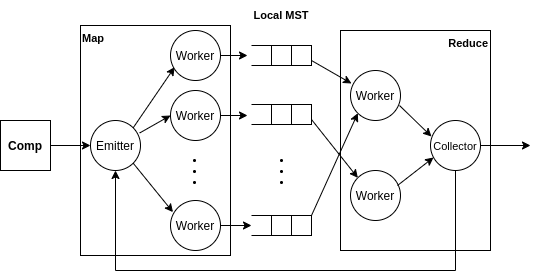

The diagram above was exported from draw.io. Its source (the exported page's mxGraphModel, read from the mxfile embedded in the PNG):
<mxGraphModel dx="385" dy="688" grid="1" gridSize="10" guides="1" tooltips="1" connect="1" arrows="1" fold="1" page="1" pageScale="1" pageWidth="850" pageHeight="1100" math="0" shadow="0">
  <root>
    <mxCell id="0" />
    <mxCell id="1" parent="0" />
    <mxCell id="cNhCrr9fAx5FyXRhHzY5-4" style="edgeStyle=orthogonalEdgeStyle;rounded=0;orthogonalLoop=1;jettySize=auto;html=1;entryX=0;entryY=0.5;entryDx=0;entryDy=0;" parent="1" source="cNhCrr9fAx5FyXRhHzY5-3" edge="1" target="cNhCrr9fAx5FyXRhHzY5-5">
      <mxGeometry relative="1" as="geometry">
        <mxPoint x="200" y="400" as="targetPoint" />
      </mxGeometry>
    </mxCell>
    <mxCell id="cNhCrr9fAx5FyXRhHzY5-3" value="&lt;b&gt;Comp&lt;/b&gt;" style="whiteSpace=wrap;html=1;aspect=fixed;" parent="1" vertex="1">
      <mxGeometry x="110" y="370" width="50" height="50" as="geometry" />
    </mxCell>
    <mxCell id="cNhCrr9fAx5FyXRhHzY5-5" value="Emitter" style="ellipse;whiteSpace=wrap;html=1;aspect=fixed;" parent="1" vertex="1">
      <mxGeometry x="200" y="370" width="50" height="50" as="geometry" />
    </mxCell>
    <mxCell id="cNhCrr9fAx5FyXRhHzY5-7" value="" style="endArrow=classic;html=1;rounded=0;entryX=0.083;entryY=0.733;entryDx=0;entryDy=0;exitX=1;exitY=0;exitDx=0;exitDy=0;entryPerimeter=0;" parent="1" source="cNhCrr9fAx5FyXRhHzY5-5" target="cNhCrr9fAx5FyXRhHzY5-11" edge="1">
      <mxGeometry width="50" height="50" relative="1" as="geometry">
        <mxPoint x="260" y="390" as="sourcePoint" />
        <mxPoint x="310" y="360" as="targetPoint" />
      </mxGeometry>
    </mxCell>
    <mxCell id="cNhCrr9fAx5FyXRhHzY5-27" style="edgeStyle=orthogonalEdgeStyle;rounded=0;orthogonalLoop=1;jettySize=auto;html=1;exitX=1;exitY=0.5;exitDx=0;exitDy=0;entryX=0.018;entryY=0.886;entryDx=0;entryDy=0;entryPerimeter=0;" parent="1" source="cNhCrr9fAx5FyXRhHzY5-9" edge="1">
      <mxGeometry relative="1" as="geometry">
        <mxPoint x="360.99" y="474.9200000000001" as="targetPoint" />
      </mxGeometry>
    </mxCell>
    <mxCell id="cNhCrr9fAx5FyXRhHzY5-9" value="Worker" style="ellipse;whiteSpace=wrap;html=1;aspect=fixed;" parent="1" vertex="1">
      <mxGeometry x="280" y="450" width="50" height="50" as="geometry" />
    </mxCell>
    <mxCell id="cNhCrr9fAx5FyXRhHzY5-25" style="edgeStyle=orthogonalEdgeStyle;rounded=0;orthogonalLoop=1;jettySize=auto;html=1;exitX=1;exitY=0.5;exitDx=0;exitDy=0;entryX=-0.055;entryY=0.382;entryDx=0;entryDy=0;entryPerimeter=0;" parent="1" source="cNhCrr9fAx5FyXRhHzY5-10" edge="1">
      <mxGeometry relative="1" as="geometry">
        <mxPoint x="356.975" y="364.03999999999996" as="targetPoint" />
      </mxGeometry>
    </mxCell>
    <mxCell id="cNhCrr9fAx5FyXRhHzY5-10" value="Worker" style="ellipse;whiteSpace=wrap;html=1;aspect=fixed;" parent="1" vertex="1">
      <mxGeometry x="280" y="340" width="50" height="50" as="geometry" />
    </mxCell>
    <mxCell id="RLNs4llmbBiww5GCUzt6-1" style="edgeStyle=orthogonalEdgeStyle;rounded=0;orthogonalLoop=1;jettySize=auto;html=1;exitX=1;exitY=0.5;exitDx=0;exitDy=0;entryX=-0.055;entryY=0.114;entryDx=0;entryDy=0;entryPerimeter=0;" edge="1" parent="1" source="cNhCrr9fAx5FyXRhHzY5-11">
      <mxGeometry relative="1" as="geometry">
        <mxPoint x="356.975" y="305.0799999999999" as="targetPoint" />
      </mxGeometry>
    </mxCell>
    <mxCell id="cNhCrr9fAx5FyXRhHzY5-11" value="Worker" style="ellipse;whiteSpace=wrap;html=1;aspect=fixed;" parent="1" vertex="1">
      <mxGeometry x="280" y="280" width="50" height="50" as="geometry" />
    </mxCell>
    <mxCell id="cNhCrr9fAx5FyXRhHzY5-12" value="" style="endArrow=classic;html=1;rounded=0;entryX=0;entryY=0.5;entryDx=0;entryDy=0;exitX=0.983;exitY=0.25;exitDx=0;exitDy=0;exitPerimeter=0;" parent="1" source="cNhCrr9fAx5FyXRhHzY5-5" target="cNhCrr9fAx5FyXRhHzY5-10" edge="1">
      <mxGeometry width="50" height="50" relative="1" as="geometry">
        <mxPoint x="259" y="380" as="sourcePoint" />
        <mxPoint x="318.7867965644035" y="321.21320343559637" as="targetPoint" />
      </mxGeometry>
    </mxCell>
    <mxCell id="cNhCrr9fAx5FyXRhHzY5-14" value="" style="endArrow=classic;html=1;rounded=0;entryX=0.05;entryY=0.233;entryDx=0;entryDy=0;exitX=1;exitY=1;exitDx=0;exitDy=0;entryPerimeter=0;" parent="1" source="cNhCrr9fAx5FyXRhHzY5-5" target="cNhCrr9fAx5FyXRhHzY5-9" edge="1">
      <mxGeometry width="50" height="50" relative="1" as="geometry">
        <mxPoint x="260" y="430" as="sourcePoint" />
        <mxPoint x="310" y="380" as="targetPoint" />
      </mxGeometry>
    </mxCell>
    <mxCell id="cNhCrr9fAx5FyXRhHzY5-20" value="" style="ellipse;whiteSpace=wrap;html=1;aspect=fixed;fillColor=#000000;" parent="1" vertex="1">
      <mxGeometry x="303" y="409" width="2" height="2" as="geometry" />
    </mxCell>
    <mxCell id="cNhCrr9fAx5FyXRhHzY5-21" value="" style="ellipse;whiteSpace=wrap;html=1;aspect=fixed;fillColor=#000000;" parent="1" vertex="1">
      <mxGeometry x="303" y="420" width="2" height="2" as="geometry" />
    </mxCell>
    <mxCell id="cNhCrr9fAx5FyXRhHzY5-22" value="" style="ellipse;whiteSpace=wrap;html=1;aspect=fixed;fillColor=#000000;" parent="1" vertex="1">
      <mxGeometry x="303" y="431" width="2" height="2" as="geometry" />
    </mxCell>
    <mxCell id="RLNs4llmbBiww5GCUzt6-8" value="Worker" style="ellipse;whiteSpace=wrap;html=1;aspect=fixed;" vertex="1" parent="1">
      <mxGeometry x="460" y="320" width="50" height="50" as="geometry" />
    </mxCell>
    <mxCell id="RLNs4llmbBiww5GCUzt6-9" value="Worker" style="ellipse;whiteSpace=wrap;html=1;aspect=fixed;" vertex="1" parent="1">
      <mxGeometry x="460" y="420" width="50" height="50" as="geometry" />
    </mxCell>
    <mxCell id="RLNs4llmbBiww5GCUzt6-11" value="" style="endArrow=classic;html=1;rounded=0;entryX=0.02;entryY=0.26;entryDx=0;entryDy=0;entryPerimeter=0;exitX=1;exitY=0.75;exitDx=0;exitDy=0;" edge="1" parent="1" source="RLNs4llmbBiww5GCUzt6-36" target="RLNs4llmbBiww5GCUzt6-8">
      <mxGeometry width="50" height="50" relative="1" as="geometry">
        <mxPoint x="415" y="309.03999999999996" as="sourcePoint" />
        <mxPoint x="470" y="270" as="targetPoint" />
      </mxGeometry>
    </mxCell>
    <mxCell id="RLNs4llmbBiww5GCUzt6-12" value="" style="endArrow=classic;html=1;rounded=0;entryX=0;entryY=1;entryDx=0;entryDy=0;exitX=1;exitY=0;exitDx=0;exitDy=0;" edge="1" parent="1" source="RLNs4llmbBiww5GCUzt6-28" target="RLNs4llmbBiww5GCUzt6-8">
      <mxGeometry width="50" height="50" relative="1" as="geometry">
        <mxPoint x="416.98" y="474.9200000000001" as="sourcePoint" />
        <mxPoint x="470" y="430" as="targetPoint" />
      </mxGeometry>
    </mxCell>
    <mxCell id="RLNs4llmbBiww5GCUzt6-13" value="" style="endArrow=classic;html=1;rounded=0;exitX=1;exitY=0.75;exitDx=0;exitDy=0;entryX=0;entryY=0;entryDx=0;entryDy=0;" edge="1" parent="1" source="RLNs4llmbBiww5GCUzt6-40" target="RLNs4llmbBiww5GCUzt6-9">
      <mxGeometry width="50" height="50" relative="1" as="geometry">
        <mxPoint x="416.98" y="364.9200000000001" as="sourcePoint" />
        <mxPoint x="610" y="390" as="targetPoint" />
      </mxGeometry>
    </mxCell>
    <mxCell id="RLNs4llmbBiww5GCUzt6-19" style="edgeStyle=orthogonalEdgeStyle;rounded=0;orthogonalLoop=1;jettySize=auto;html=1;entryX=0.5;entryY=1;entryDx=0;entryDy=0;fontSize=11;" edge="1" parent="1" source="RLNs4llmbBiww5GCUzt6-15" target="cNhCrr9fAx5FyXRhHzY5-5">
      <mxGeometry relative="1" as="geometry">
        <Array as="points">
          <mxPoint x="565" y="520" />
          <mxPoint x="225" y="520" />
        </Array>
      </mxGeometry>
    </mxCell>
    <mxCell id="RLNs4llmbBiww5GCUzt6-20" style="edgeStyle=orthogonalEdgeStyle;rounded=0;orthogonalLoop=1;jettySize=auto;html=1;exitX=1;exitY=0.5;exitDx=0;exitDy=0;fontSize=11;" edge="1" parent="1" source="RLNs4llmbBiww5GCUzt6-15">
      <mxGeometry relative="1" as="geometry">
        <mxPoint x="640" y="395" as="targetPoint" />
      </mxGeometry>
    </mxCell>
    <mxCell id="RLNs4llmbBiww5GCUzt6-15" value="&lt;font style=&quot;font-size: 11px&quot;&gt;Collector&lt;/font&gt;" style="ellipse;whiteSpace=wrap;html=1;aspect=fixed;" vertex="1" parent="1">
      <mxGeometry x="540" y="370" width="50" height="50" as="geometry" />
    </mxCell>
    <mxCell id="RLNs4llmbBiww5GCUzt6-17" value="" style="endArrow=classic;html=1;rounded=0;entryX=0.02;entryY=0.32;entryDx=0;entryDy=0;entryPerimeter=0;exitX=0.98;exitY=0.7;exitDx=0;exitDy=0;exitPerimeter=0;" edge="1" parent="1" source="RLNs4llmbBiww5GCUzt6-8" target="RLNs4llmbBiww5GCUzt6-15">
      <mxGeometry width="50" height="50" relative="1" as="geometry">
        <mxPoint x="506" y="359.03999999999996" as="sourcePoint" />
        <mxPoint x="552" y="383" as="targetPoint" />
      </mxGeometry>
    </mxCell>
    <mxCell id="RLNs4llmbBiww5GCUzt6-18" value="" style="endArrow=classic;html=1;rounded=0;entryX=0.06;entryY=0.74;entryDx=0;entryDy=0;entryPerimeter=0;exitX=0.94;exitY=0.3;exitDx=0;exitDy=0;exitPerimeter=0;" edge="1" parent="1" source="RLNs4llmbBiww5GCUzt6-9" target="RLNs4llmbBiww5GCUzt6-15">
      <mxGeometry width="50" height="50" relative="1" as="geometry">
        <mxPoint x="519" y="425" as="sourcePoint" />
        <mxPoint x="551" y="452" as="targetPoint" />
      </mxGeometry>
    </mxCell>
    <mxCell id="RLNs4llmbBiww5GCUzt6-27" value="" style="whiteSpace=wrap;html=1;aspect=fixed;rounded=0;fontSize=11;strokeColor=default;" vertex="1" parent="1">
      <mxGeometry x="381" y="465" width="20" height="20" as="geometry" />
    </mxCell>
    <mxCell id="RLNs4llmbBiww5GCUzt6-28" value="" style="whiteSpace=wrap;html=1;aspect=fixed;rounded=0;fontSize=11;strokeColor=default;" vertex="1" parent="1">
      <mxGeometry x="401" y="465" width="20" height="20" as="geometry" />
    </mxCell>
    <mxCell id="RLNs4llmbBiww5GCUzt6-29" value="" style="endArrow=none;html=1;rounded=0;fontSize=11;" edge="1" parent="1">
      <mxGeometry width="50" height="50" relative="1" as="geometry">
        <mxPoint x="361" y="465" as="sourcePoint" />
        <mxPoint x="381" y="465" as="targetPoint" />
      </mxGeometry>
    </mxCell>
    <mxCell id="RLNs4llmbBiww5GCUzt6-30" value="" style="endArrow=none;html=1;rounded=0;fontSize=11;" edge="1" parent="1">
      <mxGeometry width="50" height="50" relative="1" as="geometry">
        <mxPoint x="361" y="485" as="sourcePoint" />
        <mxPoint x="381" y="485" as="targetPoint" />
      </mxGeometry>
    </mxCell>
    <mxCell id="RLNs4llmbBiww5GCUzt6-35" value="" style="whiteSpace=wrap;html=1;aspect=fixed;rounded=0;fontSize=11;strokeColor=default;" vertex="1" parent="1">
      <mxGeometry x="381" y="295" width="20" height="20" as="geometry" />
    </mxCell>
    <mxCell id="RLNs4llmbBiww5GCUzt6-36" value="" style="whiteSpace=wrap;html=1;aspect=fixed;rounded=0;fontSize=11;strokeColor=default;" vertex="1" parent="1">
      <mxGeometry x="401" y="295" width="20" height="20" as="geometry" />
    </mxCell>
    <mxCell id="RLNs4llmbBiww5GCUzt6-37" value="" style="endArrow=none;html=1;rounded=0;fontSize=11;" edge="1" parent="1">
      <mxGeometry width="50" height="50" relative="1" as="geometry">
        <mxPoint x="361" y="295" as="sourcePoint" />
        <mxPoint x="381" y="295" as="targetPoint" />
      </mxGeometry>
    </mxCell>
    <mxCell id="RLNs4llmbBiww5GCUzt6-38" value="" style="endArrow=none;html=1;rounded=0;fontSize=11;" edge="1" parent="1">
      <mxGeometry width="50" height="50" relative="1" as="geometry">
        <mxPoint x="361" y="315" as="sourcePoint" />
        <mxPoint x="381" y="315" as="targetPoint" />
      </mxGeometry>
    </mxCell>
    <mxCell id="RLNs4llmbBiww5GCUzt6-39" value="" style="whiteSpace=wrap;html=1;aspect=fixed;rounded=0;fontSize=11;strokeColor=default;" vertex="1" parent="1">
      <mxGeometry x="381" y="354" width="20" height="20" as="geometry" />
    </mxCell>
    <mxCell id="RLNs4llmbBiww5GCUzt6-40" value="" style="whiteSpace=wrap;html=1;aspect=fixed;rounded=0;fontSize=11;strokeColor=default;" vertex="1" parent="1">
      <mxGeometry x="401" y="354" width="20" height="20" as="geometry" />
    </mxCell>
    <mxCell id="RLNs4llmbBiww5GCUzt6-41" value="" style="endArrow=none;html=1;rounded=0;fontSize=11;" edge="1" parent="1">
      <mxGeometry width="50" height="50" relative="1" as="geometry">
        <mxPoint x="361" y="354" as="sourcePoint" />
        <mxPoint x="381" y="354" as="targetPoint" />
      </mxGeometry>
    </mxCell>
    <mxCell id="RLNs4llmbBiww5GCUzt6-42" value="" style="endArrow=none;html=1;rounded=0;fontSize=11;" edge="1" parent="1">
      <mxGeometry width="50" height="50" relative="1" as="geometry">
        <mxPoint x="361" y="374" as="sourcePoint" />
        <mxPoint x="381" y="374" as="targetPoint" />
      </mxGeometry>
    </mxCell>
    <mxCell id="RLNs4llmbBiww5GCUzt6-43" value="" style="ellipse;whiteSpace=wrap;html=1;aspect=fixed;fillColor=#000000;" vertex="1" parent="1">
      <mxGeometry x="390" y="409" width="2" height="2" as="geometry" />
    </mxCell>
    <mxCell id="RLNs4llmbBiww5GCUzt6-46" value="&lt;b&gt;Reduce&lt;/b&gt;" style="rounded=0;whiteSpace=wrap;html=1;fontSize=11;strokeColor=default;fillColor=none;align=right;verticalAlign=top;" vertex="1" parent="1">
      <mxGeometry x="450" y="280" width="150" height="220" as="geometry" />
    </mxCell>
    <mxCell id="RLNs4llmbBiww5GCUzt6-44" value="" style="ellipse;whiteSpace=wrap;html=1;aspect=fixed;fillColor=#000000;" vertex="1" parent="1">
      <mxGeometry x="390" y="420" width="2" height="2" as="geometry" />
    </mxCell>
    <mxCell id="RLNs4llmbBiww5GCUzt6-45" value="" style="ellipse;whiteSpace=wrap;html=1;aspect=fixed;fillColor=#000000;" vertex="1" parent="1">
      <mxGeometry x="390" y="431" width="2" height="2" as="geometry" />
    </mxCell>
    <mxCell id="RLNs4llmbBiww5GCUzt6-47" value="&lt;b&gt;Local MST&lt;/b&gt;" style="text;html=1;strokeColor=none;fillColor=none;align=center;verticalAlign=middle;whiteSpace=wrap;rounded=0;fontSize=11;" vertex="1" parent="1">
      <mxGeometry x="361" y="250" width="60" height="30" as="geometry" />
    </mxCell>
    <mxCell id="RLNs4llmbBiww5GCUzt6-48" value="&lt;b&gt;Map&lt;/b&gt;" style="rounded=0;whiteSpace=wrap;html=1;fontSize=11;strokeColor=default;fillColor=none;align=left;verticalAlign=top;" vertex="1" parent="1">
      <mxGeometry x="190" y="275" width="150" height="230" as="geometry" />
    </mxCell>
  </root>
</mxGraphModel>